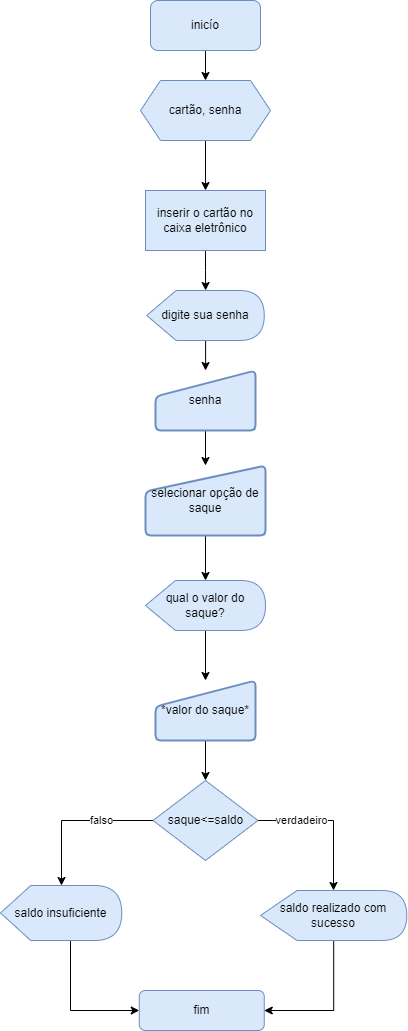

The diagram above was exported from draw.io. Its source (the exported page's mxGraphModel, read from the mxfile embedded in the PNG):
<mxGraphModel dx="1102" dy="614" grid="1" gridSize="10" guides="1" tooltips="1" connect="1" arrows="1" fold="1" page="1" pageScale="1" pageWidth="827" pageHeight="1169" math="0" shadow="0">
  <root>
    <mxCell id="0" />
    <mxCell id="1" parent="0" />
    <mxCell id="1BNM760uW3bT-Bd71895-15" value="" style="edgeStyle=orthogonalEdgeStyle;rounded=0;orthogonalLoop=1;jettySize=auto;html=1;" edge="1" parent="1" source="1BNM760uW3bT-Bd71895-1">
      <mxGeometry relative="1" as="geometry">
        <mxPoint x="375" y="200" as="targetPoint" />
      </mxGeometry>
    </mxCell>
    <mxCell id="1BNM760uW3bT-Bd71895-1" value="inicío" style="rounded=1;whiteSpace=wrap;html=1;fillColor=#dae8fc;strokeColor=#6c8ebf;" vertex="1" parent="1">
      <mxGeometry x="320" y="120" width="110" height="50" as="geometry" />
    </mxCell>
    <mxCell id="1BNM760uW3bT-Bd71895-59" value="verdadeiro" style="edgeStyle=orthogonalEdgeStyle;rounded=0;orthogonalLoop=1;jettySize=auto;html=1;" edge="1" parent="1" source="1BNM760uW3bT-Bd71895-4" target="1BNM760uW3bT-Bd71895-51">
      <mxGeometry x="-0.4158" relative="1" as="geometry">
        <Array as="points">
          <mxPoint x="503" y="940" />
        </Array>
        <mxPoint as="offset" />
      </mxGeometry>
    </mxCell>
    <mxCell id="1BNM760uW3bT-Bd71895-60" value="falso" style="edgeStyle=orthogonalEdgeStyle;rounded=0;orthogonalLoop=1;jettySize=auto;html=1;" edge="1" parent="1" source="1BNM760uW3bT-Bd71895-4" target="1BNM760uW3bT-Bd71895-50">
      <mxGeometry x="-0.3291" relative="1" as="geometry">
        <Array as="points">
          <mxPoint x="231" y="940" />
        </Array>
        <mxPoint as="offset" />
      </mxGeometry>
    </mxCell>
    <mxCell id="1BNM760uW3bT-Bd71895-4" value="saque&amp;lt;=saldo" style="rhombus;whiteSpace=wrap;html=1;fillColor=#dae8fc;strokeColor=#6c8ebf;" vertex="1" parent="1">
      <mxGeometry x="322.5" y="900" width="105" height="80" as="geometry" />
    </mxCell>
    <mxCell id="1BNM760uW3bT-Bd71895-17" value="fim" style="rounded=1;whiteSpace=wrap;html=1;fillColor=#dae8fc;strokeColor=#6c8ebf;" vertex="1" parent="1">
      <mxGeometry x="308.75" y="1110" width="125" height="40" as="geometry" />
    </mxCell>
    <mxCell id="1BNM760uW3bT-Bd71895-39" value="" style="edgeStyle=orthogonalEdgeStyle;rounded=0;orthogonalLoop=1;jettySize=auto;html=1;" edge="1" parent="1" source="1BNM760uW3bT-Bd71895-37" target="1BNM760uW3bT-Bd71895-38">
      <mxGeometry relative="1" as="geometry" />
    </mxCell>
    <mxCell id="1BNM760uW3bT-Bd71895-37" value="cartão, senha" style="shape=hexagon;perimeter=hexagonPerimeter2;whiteSpace=wrap;html=1;fixedSize=1;size=20;fillColor=#dae8fc;strokeColor=#6c8ebf;" vertex="1" parent="1">
      <mxGeometry x="310" y="200" width="130" height="60" as="geometry" />
    </mxCell>
    <mxCell id="1BNM760uW3bT-Bd71895-52" value="" style="edgeStyle=orthogonalEdgeStyle;rounded=0;orthogonalLoop=1;jettySize=auto;html=1;" edge="1" parent="1" source="1BNM760uW3bT-Bd71895-38" target="1BNM760uW3bT-Bd71895-42">
      <mxGeometry relative="1" as="geometry" />
    </mxCell>
    <mxCell id="1BNM760uW3bT-Bd71895-38" value="inserir o cartão no caixa eletrônico" style="whiteSpace=wrap;html=1;fillColor=#dae8fc;strokeColor=#6c8ebf;" vertex="1" parent="1">
      <mxGeometry x="315" y="310" width="120" height="60" as="geometry" />
    </mxCell>
    <mxCell id="1BNM760uW3bT-Bd71895-53" value="" style="edgeStyle=orthogonalEdgeStyle;rounded=0;orthogonalLoop=1;jettySize=auto;html=1;" edge="1" parent="1" source="1BNM760uW3bT-Bd71895-42" target="1BNM760uW3bT-Bd71895-43">
      <mxGeometry relative="1" as="geometry" />
    </mxCell>
    <mxCell id="1BNM760uW3bT-Bd71895-42" value="digite sua senha" style="shape=display;whiteSpace=wrap;html=1;fillColor=#dae8fc;strokeColor=#6c8ebf;" vertex="1" parent="1">
      <mxGeometry x="316.25" y="410" width="117.5" height="50" as="geometry" />
    </mxCell>
    <mxCell id="1BNM760uW3bT-Bd71895-54" value="" style="edgeStyle=orthogonalEdgeStyle;rounded=0;orthogonalLoop=1;jettySize=auto;html=1;" edge="1" parent="1" source="1BNM760uW3bT-Bd71895-43" target="1BNM760uW3bT-Bd71895-45">
      <mxGeometry relative="1" as="geometry" />
    </mxCell>
    <mxCell id="1BNM760uW3bT-Bd71895-43" value="senha" style="html=1;strokeWidth=2;shape=manualInput;whiteSpace=wrap;rounded=1;size=26;arcSize=11;fillColor=#dae8fc;strokeColor=#6c8ebf;" vertex="1" parent="1">
      <mxGeometry x="325" y="490" width="100" height="60" as="geometry" />
    </mxCell>
    <mxCell id="1BNM760uW3bT-Bd71895-55" value="" style="edgeStyle=orthogonalEdgeStyle;rounded=0;orthogonalLoop=1;jettySize=auto;html=1;" edge="1" parent="1" source="1BNM760uW3bT-Bd71895-45" target="1BNM760uW3bT-Bd71895-48">
      <mxGeometry relative="1" as="geometry" />
    </mxCell>
    <mxCell id="1BNM760uW3bT-Bd71895-45" value="selecionar opção de saque" style="html=1;strokeWidth=2;shape=manualInput;whiteSpace=wrap;rounded=1;size=26;arcSize=11;fillColor=#dae8fc;strokeColor=#6c8ebf;" vertex="1" parent="1">
      <mxGeometry x="315" y="585" width="120" height="70" as="geometry" />
    </mxCell>
    <mxCell id="1BNM760uW3bT-Bd71895-56" value="" style="edgeStyle=orthogonalEdgeStyle;rounded=0;orthogonalLoop=1;jettySize=auto;html=1;" edge="1" parent="1" source="1BNM760uW3bT-Bd71895-48" target="1BNM760uW3bT-Bd71895-49">
      <mxGeometry relative="1" as="geometry" />
    </mxCell>
    <mxCell id="1BNM760uW3bT-Bd71895-48" value="qual o valor do saque?" style="shape=display;whiteSpace=wrap;html=1;fillColor=#dae8fc;strokeColor=#6c8ebf;" vertex="1" parent="1">
      <mxGeometry x="315" y="700" width="120" height="50" as="geometry" />
    </mxCell>
    <mxCell id="1BNM760uW3bT-Bd71895-57" value="" style="edgeStyle=orthogonalEdgeStyle;rounded=0;orthogonalLoop=1;jettySize=auto;html=1;" edge="1" parent="1" source="1BNM760uW3bT-Bd71895-49" target="1BNM760uW3bT-Bd71895-4">
      <mxGeometry relative="1" as="geometry" />
    </mxCell>
    <mxCell id="1BNM760uW3bT-Bd71895-49" value="*valor do saque*" style="html=1;strokeWidth=2;shape=manualInput;whiteSpace=wrap;rounded=1;size=26;arcSize=11;fillColor=#dae8fc;strokeColor=#6c8ebf;" vertex="1" parent="1">
      <mxGeometry x="325" y="800" width="100" height="60" as="geometry" />
    </mxCell>
    <mxCell id="1BNM760uW3bT-Bd71895-62" value="" style="edgeStyle=orthogonalEdgeStyle;rounded=0;orthogonalLoop=1;jettySize=auto;html=1;" edge="1" parent="1" source="1BNM760uW3bT-Bd71895-50" target="1BNM760uW3bT-Bd71895-17">
      <mxGeometry relative="1" as="geometry">
        <Array as="points">
          <mxPoint x="240" y="1130" />
        </Array>
      </mxGeometry>
    </mxCell>
    <mxCell id="1BNM760uW3bT-Bd71895-50" value="saldo insuficiente" style="shape=display;whiteSpace=wrap;html=1;fillColor=#dae8fc;strokeColor=#6c8ebf;" vertex="1" parent="1">
      <mxGeometry x="170" y="1005" width="121.25" height="55" as="geometry" />
    </mxCell>
    <mxCell id="1BNM760uW3bT-Bd71895-61" value="" style="edgeStyle=orthogonalEdgeStyle;rounded=0;orthogonalLoop=1;jettySize=auto;html=1;" edge="1" parent="1" source="1BNM760uW3bT-Bd71895-51" target="1BNM760uW3bT-Bd71895-17">
      <mxGeometry relative="1" as="geometry">
        <Array as="points">
          <mxPoint x="503" y="1130" />
        </Array>
      </mxGeometry>
    </mxCell>
    <mxCell id="1BNM760uW3bT-Bd71895-51" value="saldo realizado com sucesso" style="shape=display;whiteSpace=wrap;html=1;fillColor=#dae8fc;strokeColor=#6c8ebf;" vertex="1" parent="1">
      <mxGeometry x="430" y="1010" width="146.25" height="50" as="geometry" />
    </mxCell>
  </root>
</mxGraphModel>